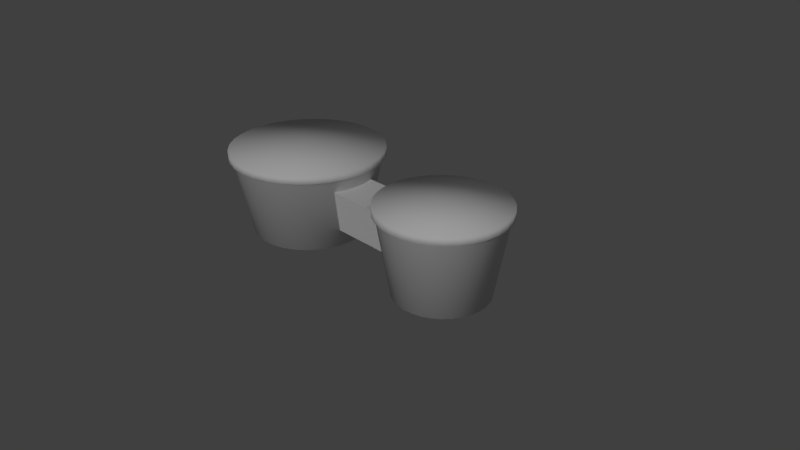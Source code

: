 # Source: bongos.blend  (saved by Blender 2.79.0; exported with 4.5.12 LTS)
import bpy
from mathutils import Matrix  # noqa: F401  (used for matrix-valued properties, if any)

bpy.ops.wm.read_factory_settings(use_empty=True)
scene = bpy.context.scene
scene.name = 'Scene'

# ---- collections
col_collection_1 = bpy.data.collections.new('Collection 1'); scene.collection.children.link(col_collection_1)

# ---- materials (node trees are filled in below, after node groups)
mat_wood = bpy.data.materials.new('wood')
mat_wood.alpha_threshold = 0.0
mat_wood.use_transparent_shadow = False
mat_wood.roughness = 0.5
mat_wood.specular_intensity = 0.3
mat_skin = bpy.data.materials.new('skin')
mat_skin.alpha_threshold = 0.0
mat_skin.use_transparent_shadow = False
mat_skin.roughness = 0.5
mat_skin.specular_intensity = 0.1

# ---- material node trees

# ---- world
world_world = bpy.data.worlds.new('World'); scene.world = world_world
world_world.color = (0.05088, 0.05088, 0.05088)
world_world.use_sun_shadow = False
world_world.sun_shadow_jitter_overblur = 0.0
world_world.cycles.sampling_method = 'MANUAL'

# ---- cameras
cam_camera = bpy.data.cameras.new('Camera')
cam_camera.clip_end = 100.0
cam_camera.lens = 35.0
cam_camera.sensor_width = 32.0
cam_camera.sensor_height = 18.0
cam_camera.ortho_scale = 7.314
cam_camera.dof.focus_distance = 0.0
cam_camera.dof.aperture_fstop = 128.0

# ---- lights
light_sun = bpy.data.lights.new('Sun', 'SUN')
light_sun.transmission_factor = 0.0
light_sun.angle = 0.1993
light_sun.energy = 1.0
light_sun.shadow_buffer_clip_start = 0.5
light_sun.shadow_soft_size = 0.1
light_sun.shadow_cascade_max_distance = 1000.0
light_lamp = bpy.data.lights.new('Lamp', 'POINT')
light_lamp.transmission_factor = 0.0
light_lamp.cutoff_distance = 30.0
light_lamp.energy = 100.0
light_lamp.shadow_buffer_clip_start = 1.001
light_lamp.shadow_soft_size = 0.1
light_lamp.shadow_maximum_resolution = 0.006
light_lamp.use_absolute_resolution = True

# ---- meshes
me_circle = bpy.data.meshes.new('Circle')
me_circle.from_pydata([(1.295, 0.6127, 0.0), (1.175, 0.6009, 0.0), (1.06, 0.566, 0.0), (0.9542, 0.5094, 0.0), (0.8613, 0.4332, 0.0), (0.7851, 0.3404, 0.0), (0.7285, 0.2345, 0.0), (0.6937, 0.1195, 0.0), (0.6819, 1.608e-07, 0.0), (0.6937, -0.1195, 0.0), (0.7285, -0.2345, 0.0), (0.7851, -0.3404, 0.0), (0.8613, -0.4332, 0.0), (0.9542, -0.5094, 0.0), (1.06, -0.566, 0.0), (1.175, -0.6009, 0.0), (1.295, -0.6127, 0.0), (1.414, -0.6009, 0.0), (1.529, -0.566, 0.0), (1.635, -0.5094, 0.0), (1.728, -0.4332, 0.0), (1.804, -0.3404, 0.0), (1.861, -0.2345, 0.0), (1.895, -0.1195, 0.0), (1.907, 7.062e-07, 0.0), (1.895, 0.1195, 0.0), (1.861, 0.2345, 0.0), (1.804, 0.3404, 0.0), (1.728, 0.4332, 0.0), (1.635, 0.5094, 0.0), (1.529, 0.566, 0.0), (1.414, 0.6009, 0.0), (1.295, 0.7859, 1.017), (1.141, 0.7708, 1.017), (0.9938, 0.7261, 1.017), (0.8579, 0.6535, 1.017), (0.7388, 0.5557, 1.017), (0.6411, 0.4366, 1.017), (0.5685, 0.3008, 1.017), (0.5238, 0.1533, 1.017), (0.5087, 1.268e-07, 1.017), (0.5238, -0.1533, 1.017), (0.5685, -0.3008, 1.017), (0.6411, -0.4366, 1.017), (0.7388, -0.5557, 1.017), (0.8579, -0.6535, 1.017), (0.9938, -0.7261, 1.017), (1.141, -0.7708, 1.017), (1.295, -0.7859, 1.017), (1.448, -0.7708, 1.017), (1.595, -0.7261, 1.017), (1.731, -0.6535, 1.017), (1.85, -0.5557, 1.017), (1.948, -0.4366, 1.017), (2.021, -0.3008, 1.017), (2.065, -0.1533, 1.017), (2.08, 8.263e-07, 1.017), (2.065, 0.1533, 1.017), (2.021, 0.3008, 1.017), (1.948, 0.4366, 1.017), (1.85, 0.5557, 1.017), (1.731, 0.6535, 1.017), (1.595, 0.7261, 1.017), (1.448, 0.7708, 1.017), (-0.9991, 0.969, 1.017), (-0.8137, 0.9128, 1.017), (-0.6429, 0.8215, 1.017), (-0.4932, 0.6986, 1.017), (-0.3703, 0.5489, 1.017), (-0.279, 0.3781, 1.017), (-0.2228, 0.1928, 1.017), (-0.2038, 9.687e-07, 1.017), (-0.2228, -0.1928, 1.017), (-0.279, -0.3781, 1.017), (-0.3703, -0.5489, 1.017), (-0.4932, -0.6986, 1.017), (-0.6429, -0.8215, 1.017), (-0.8137, -0.9128, 1.017), (-0.9991, -0.969, 1.017), (-1.192, -0.988, 1.017), (-1.385, -0.969, 1.017), (-1.57, -0.9128, 1.017), (-1.741, -0.8215, 1.017), (-1.89, -0.6986, 1.017), (-2.013, -0.5489, 1.017), (-2.105, -0.3781, 1.017), (-2.161, -0.1928, 1.017), (-2.18, 8.927e-08, 1.017), (-2.161, 0.1928, 1.017), (-2.105, 0.3781, 1.017), (-2.013, 0.5489, 1.017), (-1.89, 0.6986, 1.017), (-1.741, 0.8215, 1.017), (-1.57, 0.9128, 1.017), (-1.385, 0.969, 1.017), (-1.192, 0.988, 1.017), (-1.042, 0.7554, 0.0), (-0.8971, 0.7116, 0.0), (-0.7639, 0.6404, 0.0), (-0.6472, 0.5446, 0.0), (-0.5514, 0.4279, 0.0), (-0.4802, 0.2948, 0.0), (-0.4364, 0.1503, 0.0), (-0.4216, 8.177e-07, 0.0), (-0.4364, -0.1503, 0.0), (-0.4802, -0.2948, 0.0), (-0.5514, -0.4279, 0.0), (-0.6472, -0.5446, 0.0), (-0.7639, -0.6404, 0.0), (-0.8971, -0.7116, 0.0), (-1.042, -0.7554, 0.0), (-1.192, -0.7702, 0.0), (-1.342, -0.7554, 0.0), (-1.487, -0.7116, 0.0), (-1.62, -0.6404, 0.0), (-1.736, -0.5446, 0.0), (-1.832, -0.4279, 0.0), (-1.903, -0.2948, 0.0), (-1.947, -0.1503, 0.0), (-1.962, 1.321e-07, 0.0), (-1.947, 0.1503, 0.0), (-1.903, 0.2948, 0.0), (-1.832, 0.4279, 0.0), (-1.736, 0.5446, 0.0), (-1.62, 0.6404, 0.0), (-1.487, 0.7116, 0.0), (-1.342, 0.7554, 0.0), (-1.192, 0.7702, 0.0), (1.295, 0.8275, 1.046), (1.133, 0.8116, 1.046), (0.9779, 0.7645, 1.046), (0.8348, 0.688, 1.046), (0.7094, 0.5851, 1.046), (0.6065, 0.4597, 1.046), (0.5301, 0.3167, 1.046), (0.483, 0.1614, 1.046), (0.4671, 1.193e-07, 1.046), (0.483, -0.1614, 1.046), (0.5301, -0.3167, 1.046), (0.6065, -0.4597, 1.046), (0.7094, -0.5851, 1.046), (0.8348, -0.688, 1.046), (0.9779, -0.7645, 1.046), (1.133, -0.8116, 1.046), (1.295, -0.8275, 1.046), (1.456, -0.8116, 1.046), (1.611, -0.7645, 1.046), (1.754, -0.688, 1.046), (1.88, -0.5851, 1.046), (1.983, -0.4597, 1.046), (2.059, -0.3167, 1.046), (2.106, -0.1614, 1.046), (2.122, 8.559e-07, 1.046), (2.106, 0.1614, 1.046), (2.059, 0.3167, 1.046), (1.983, 0.4597, 1.046), (1.88, 0.5851, 1.046), (1.754, 0.688, 1.046), (1.611, 0.7645, 1.046), (1.456, 0.8116, 1.046), (1.295, 0.8275, 1.151), (1.133, 0.8116, 1.151), (0.9779, 0.7645, 1.151), (0.8348, 0.688, 1.151), (0.7094, 0.5851, 1.151), (0.6065, 0.4597, 1.151), (0.5301, 0.3167, 1.151), (0.483, 0.1614, 1.151), (0.4671, 1.193e-07, 1.151), (0.483, -0.1614, 1.151), (0.5301, -0.3167, 1.151), (0.6065, -0.4597, 1.151), (0.7094, -0.5851, 1.151), (0.8348, -0.688, 1.151), (0.9779, -0.7645, 1.151), (1.133, -0.8116, 1.151), (1.295, -0.8275, 1.151), (1.456, -0.8116, 1.151), (1.611, -0.7645, 1.151), (1.754, -0.688, 1.151), (1.88, -0.5851, 1.151), (1.983, -0.4597, 1.151), (2.059, -0.3167, 1.151), (2.106, -0.1614, 1.151), (2.122, 8.559e-07, 1.151), (2.106, 0.1614, 1.151), (2.059, 0.3167, 1.151), (1.983, 0.4597, 1.151), (1.88, 0.5851, 1.151), (1.754, 0.688, 1.151), (1.611, 0.7645, 1.151), (1.456, 0.8116, 1.151), (1.295, 3.009e-07, 1.179), (-1.192, 1.04, 1.046), (-1.395, 1.02, 1.046), (-1.59, 0.9611, 1.046), (-1.77, 0.865, 1.046), (-1.927, 0.7356, 1.046), (-2.057, 0.578, 1.046), (-2.153, 0.3981, 1.046), (-2.212, 0.203, 1.046), (-2.232, 7.988e-08, 1.046), (-2.212, -0.203, 1.046), (-2.153, -0.3981, 1.046), (-2.057, -0.578, 1.046), (-1.927, -0.7356, 1.046), (-1.77, -0.865, 1.046), (-1.59, -0.9611, 1.046), (-1.395, -1.02, 1.046), (-1.192, -1.04, 1.046), (-0.9889, -1.02, 1.046), (-0.7937, -0.9611, 1.046), (-0.6139, -0.865, 1.046), (-0.4562, -0.7356, 1.046), (-0.3268, -0.578, 1.046), (-0.2307, -0.3981, 1.046), (-0.1715, -0.203, 1.046), (-0.1515, 1.006e-06, 1.046), (-0.1715, 0.203, 1.046), (-0.2307, 0.3981, 1.046), (-0.3268, 0.578, 1.046), (-0.4562, 0.7356, 1.046), (-0.6139, 0.865, 1.046), (-0.7937, 0.9611, 1.046), (-0.9889, 1.02, 1.046), (-1.192, 1.04, 1.151), (-1.395, 1.02, 1.151), (-1.59, 0.9611, 1.151), (-1.77, 0.865, 1.151), (-1.927, 0.7356, 1.151), (-2.057, 0.578, 1.151), (-2.153, 0.3981, 1.151), (-2.212, 0.203, 1.151), (-2.232, 7.988e-08, 1.151), (-2.212, -0.203, 1.151), (-2.153, -0.3981, 1.151), (-2.057, -0.578, 1.151), (-1.927, -0.7356, 1.151), (-1.77, -0.865, 1.151), (-1.59, -0.9611, 1.151), (-1.395, -1.02, 1.151), (-1.192, -1.04, 1.151), (-0.9889, -1.02, 1.151), (-0.7937, -0.9611, 1.151), (-0.6139, -0.865, 1.151), (-0.4562, -0.7356, 1.151), (-0.3268, -0.578, 1.151), (-0.2307, -0.3981, 1.151), (-0.1715, -0.203, 1.151), (-0.1515, 1.006e-06, 1.151), (-0.1715, 0.203, 1.151), (-0.2307, 0.3981, 1.151), (-0.3268, 0.578, 1.151), (-0.4562, 0.7356, 1.151), (-0.6139, 0.865, 1.151), (-0.7937, 0.9611, 1.151), (-0.9889, 1.02, 1.151), (-1.192, 3.082e-07, 1.179), (-0.499, -0.3045, 0.8614), (-0.499, -0.1568, 0.2524), (-0.499, 0.3045, 0.8614), (-0.499, 0.1568, 0.2524), (1.006, -0.3045, 0.8541), (1.006, -0.1568, 0.245), (1.006, 0.3045, 0.8541), (1.006, 0.1568, 0.245), (1.295, 0.5377, 0.0), (1.19, 0.5274, 0.0), (1.089, 0.4968, 0.0), (0.9958, 0.4471, 0.0), (0.9143, 0.3802, 0.0), (0.8475, 0.2987, 0.0), (0.7978, 0.2058, 0.0), (0.7672, 0.1049, 0.0), (0.7568, 1.778e-07, 0.0), (0.7672, -0.1049, 0.0), (0.7978, -0.2058, 0.0), (0.8475, -0.2987, 0.0), (0.9143, -0.3802, 0.0), (0.9958, -0.4471, 0.0), (1.089, -0.4968, 0.0), (1.19, -0.5274, 0.0), (1.295, -0.5377, 0.0), (1.399, -0.5274, 0.0), (1.5, -0.4968, 0.0), (1.593, -0.4471, 0.0), (1.675, -0.3802, 0.0), (1.742, -0.2987, 0.0), (1.791, -0.2058, 0.0), (1.822, -0.1049, 0.0), (1.832, 6.565e-07, 0.0), (1.822, 0.1049, 0.0), (1.791, 0.2058, 0.0), (1.742, 0.2987, 0.0), (1.675, 0.3802, 0.0), (1.593, 0.4471, 0.0), (1.5, 0.4968, 0.0), (1.399, 0.5274, 0.0), (1.295, 0.5377, 1.093), (1.19, 0.5274, 1.093), (1.089, 0.4968, 1.093), (0.9958, 0.4471, 1.093), (0.9143, 0.3802, 1.093), (0.8475, 0.2987, 1.093), (0.7978, 0.2058, 1.093), (0.7672, 0.1049, 1.093), (0.7568, 1.778e-07, 1.093), (0.7672, -0.1049, 1.093), (0.7978, -0.2058, 1.093), (0.8475, -0.2987, 1.093), (0.9143, -0.3802, 1.093), (0.9958, -0.4471, 1.093), (1.089, -0.4968, 1.093), (1.19, -0.5274, 1.093), (1.295, -0.5377, 1.093), (1.399, -0.5274, 1.093), (1.5, -0.4968, 1.093), (1.593, -0.4471, 1.093), (1.675, -0.3802, 1.093), (1.742, -0.2987, 1.093), (1.791, -0.2058, 1.093), (1.822, -0.1049, 1.093), (1.832, 6.565e-07, 1.093), (1.822, 0.1049, 1.093), (1.791, 0.2058, 1.093), (1.742, 0.2987, 1.093), (1.675, 0.3802, 1.093), (1.593, 0.4471, 1.093), (1.5, 0.4968, 1.093), (1.399, 0.5274, 1.093), (1.295, 3.129e-07, 1.093), (-1.332, 0.7056, 0.0), (-1.467, 0.6646, 0.0), (-1.591, 0.5981, 0.0), (-1.7, 0.5087, 0.0), (-1.79, 0.3997, 0.0), (-1.856, 0.2753, 0.0), (-1.897, 0.1403, 0.0), (-1.911, 1.461e-07, 0.0), (-1.897, -0.1403, 0.0), (-1.856, -0.2753, 0.0), (-1.79, -0.3997, 0.0), (-1.7, -0.5087, 0.0), (-1.591, -0.5981, 0.0), (-1.467, -0.6646, 0.0), (-1.332, -0.7056, 0.0), (-1.192, -0.7194, 0.0), (-1.051, -0.7056, 0.0), (-0.9165, -0.6646, 0.0), (-0.7922, -0.5981, 0.0), (-0.6831, -0.5087, 0.0), (-0.5937, -0.3997, 0.0), (-0.5272, -0.2753, 0.0), (-0.4863, -0.1403, 0.0), (-0.4724, 7.864e-07, 0.0), (-0.4863, 0.1403, 0.0), (-0.5272, 0.2753, 0.0), (-0.5937, 0.3997, 0.0), (-0.6831, 0.5087, 0.0), (-0.7922, 0.5981, 0.0), (-0.9165, 0.6646, 0.0), (-1.051, 0.7056, 0.0), (-1.192, 0.7194, 0.0), (-1.332, 0.7056, 0.9305), (-1.467, 0.6646, 0.9305), (-1.591, 0.5981, 0.9305), (-1.7, 0.5087, 0.9305), (-1.79, 0.3997, 0.9305), (-1.856, 0.2753, 0.9305), (-1.897, 0.1403, 0.9305), (-1.911, 1.461e-07, 0.9305), (-1.897, -0.1403, 0.9305), (-1.856, -0.2753, 0.9305), (-1.79, -0.3997, 0.9305), (-1.7, -0.5087, 0.9305), (-1.591, -0.5981, 0.9305), (-1.467, -0.6646, 0.9305), (-1.332, -0.7056, 0.9305), (-1.192, -0.7194, 0.9305), (-1.051, -0.7056, 0.9305), (-0.9165, -0.6646, 0.9305), (-0.7922, -0.5981, 0.9305), (-0.6831, -0.5087, 0.9305), (-0.5937, -0.3997, 0.9305), (-0.5272, -0.2753, 0.9305), (-0.4863, -0.1403, 0.9305), (-0.4724, 7.864e-07, 0.9305), (-0.4863, 0.1403, 0.9305), (-0.5272, 0.2753, 0.9305), (-0.5937, 0.3997, 0.9305), (-0.6831, 0.5087, 0.9305), (-0.7922, 0.5981, 0.9305), (-0.9165, 0.6646, 0.9305), (-1.051, 0.7056, 0.9305), (-1.192, 0.7194, 0.9305), (-1.192, 3.166e-07, 0.9305)], [], [(107, 75, 76, 108), (20, 52, 51, 19), (7, 39, 38, 6), (21, 53, 52, 20), (8, 40, 39, 7), (22, 54, 53, 21), (9, 41, 40, 8), (23, 55, 54, 22), (10, 42, 41, 9), (24, 56, 55, 23), (11, 43, 42, 10), (25, 57, 56, 24), (12, 44, 43, 11), (26, 58, 57, 25), (13, 45, 44, 12), (27, 59, 58, 26), (14, 46, 45, 13), (1, 33, 32, 0), (28, 60, 59, 27), (15, 47, 46, 14), (2, 34, 33, 1), (29, 61, 60, 28), (16, 48, 47, 15), (3, 35, 34, 2), (30, 62, 61, 29), (17, 49, 48, 16), (4, 36, 35, 3), (31, 63, 62, 30), (18, 50, 49, 17), (5, 37, 36, 4), (0, 32, 63, 31), (19, 51, 50, 18), (121, 89, 90, 122), (108, 76, 77, 109), (127, 95, 64, 96), (122, 90, 91, 123), (109, 77, 78, 110), (96, 64, 65, 97), (123, 91, 92, 124), (110, 78, 79, 111), (97, 65, 66, 98), (124, 92, 93, 125), (111, 79, 80, 112), (98, 66, 67, 99), (125, 93, 94, 126), (112, 80, 81, 113), (99, 67, 68, 100), (126, 94, 95, 127), (113, 81, 82, 114), (100, 68, 69, 101), (114, 82, 83, 115), (101, 69, 70, 102), (115, 83, 84, 116), (102, 70, 71, 103), (116, 84, 85, 117), (103, 71, 72, 104), (117, 85, 86, 118), (104, 72, 73, 105), (118, 86, 87, 119), (105, 73, 74, 106), (119, 87, 88, 120), (106, 74, 75, 107), (120, 88, 89, 121), (6, 38, 37, 5), (220, 252, 251, 219), (64, 224, 223, 65), (91, 197, 196, 92), (78, 210, 209, 79), (65, 223, 222, 66), (92, 196, 195, 93), (79, 209, 208, 80), (66, 222, 221, 67), (93, 195, 194, 94), (80, 208, 207, 81), (67, 221, 220, 68), (94, 194, 193, 95), (81, 207, 206, 82), (68, 220, 219, 69), (82, 206, 205, 83), (69, 219, 218, 70), (83, 205, 204, 84), (70, 218, 217, 71), (84, 204, 203, 85), (71, 217, 216, 72), (85, 203, 202, 86), (72, 216, 215, 73), (86, 202, 201, 87), (73, 215, 214, 74), (87, 201, 200, 88), (74, 214, 213, 75), (88, 200, 199, 89), (75, 213, 212, 76), (89, 199, 198, 90), (76, 212, 211, 77), (95, 193, 224, 64), (90, 198, 197, 91), (50, 146, 145, 49), (37, 133, 132, 36), (32, 128, 159, 63), (51, 147, 146, 50), (38, 134, 133, 37), (52, 148, 147, 51), (39, 135, 134, 38), (53, 149, 148, 52), (40, 136, 135, 39), (54, 150, 149, 53), (41, 137, 136, 40), (55, 151, 150, 54), (42, 138, 137, 41), (56, 152, 151, 55), (43, 139, 138, 42), (57, 153, 152, 56), (44, 140, 139, 43), (58, 154, 153, 57), (45, 141, 140, 44), (59, 155, 154, 58), (46, 142, 141, 45), (33, 129, 128, 32), (60, 156, 155, 59), (47, 143, 142, 46), (34, 130, 129, 33), (61, 157, 156, 60), (48, 144, 143, 47), (35, 131, 130, 34), (62, 158, 157, 61), (49, 145, 144, 48), (36, 132, 131, 35), (63, 159, 158, 62), (155, 187, 186, 154), (142, 174, 173, 141), (129, 161, 160, 128), (156, 188, 187, 155), (143, 175, 174, 142), (130, 162, 161, 129), (157, 189, 188, 156), (144, 176, 175, 143), (131, 163, 162, 130), (158, 190, 189, 157), (145, 177, 176, 144), (132, 164, 163, 131), (159, 191, 190, 158), (146, 178, 177, 145), (133, 165, 164, 132), (128, 160, 191, 159), (147, 179, 178, 146), (134, 166, 165, 133), (148, 180, 179, 147), (135, 167, 166, 134), (149, 181, 180, 148), (136, 168, 167, 135), (150, 182, 181, 149), (137, 169, 168, 136), (151, 183, 182, 150), (138, 170, 169, 137), (152, 184, 183, 151), (139, 171, 170, 138), (153, 185, 184, 152), (140, 172, 171, 139), (154, 186, 185, 153), (141, 173, 172, 140), (163, 192, 162), (190, 192, 189), (177, 192, 176), (164, 192, 163), (191, 192, 190), (178, 192, 177), (165, 192, 164), (160, 192, 191), (179, 192, 178), (166, 192, 165), (180, 192, 179), (167, 192, 166), (181, 192, 180), (168, 192, 167), (182, 192, 181), (169, 192, 168), (183, 192, 182), (170, 192, 169), (184, 192, 183), (171, 192, 170), (185, 192, 184), (172, 192, 171), (186, 192, 185), (173, 192, 172), (187, 192, 186), (174, 192, 173), (161, 192, 160), (188, 192, 187), (175, 192, 174), (162, 192, 161), (189, 192, 188), (176, 192, 175), (77, 211, 210, 78), (207, 239, 238, 206), (194, 226, 225, 193), (221, 253, 252, 220), (208, 240, 239, 207), (195, 227, 226, 194), (222, 254, 253, 221), (209, 241, 240, 208), (196, 228, 227, 195), (223, 255, 254, 222), (210, 242, 241, 209), (197, 229, 228, 196), (224, 256, 255, 223), (211, 243, 242, 210), (198, 230, 229, 197), (193, 225, 256, 224), (212, 244, 243, 211), (199, 231, 230, 198), (213, 245, 244, 212), (200, 232, 231, 199), (214, 246, 245, 213), (201, 233, 232, 200), (215, 247, 246, 214), (202, 234, 233, 201), (216, 248, 247, 215), (203, 235, 234, 202), (217, 249, 248, 216), (204, 236, 235, 203), (218, 250, 249, 217), (205, 237, 236, 204), (219, 251, 250, 218), (206, 238, 237, 205), (228, 257, 227), (255, 257, 254), (242, 257, 241), (229, 257, 228), (256, 257, 255), (243, 257, 242), (230, 257, 229), (225, 257, 256), (244, 257, 243), (231, 257, 230), (245, 257, 244), (232, 257, 231), (246, 257, 245), (233, 257, 232), (247, 257, 246), (234, 257, 233), (248, 257, 247), (235, 257, 234), (249, 257, 248), (236, 257, 235), (250, 257, 249), (237, 257, 236), (251, 257, 250), (238, 257, 237), (252, 257, 251), (239, 257, 238), (226, 257, 225), (253, 257, 252), (240, 257, 239), (227, 257, 226), (254, 257, 253), (241, 257, 240), (259, 261, 265, 263), (260, 258, 262, 264), (261, 260, 264, 265), (258, 259, 263, 262), (23, 22, 288, 289), (10, 9, 275, 276), (24, 23, 289, 290), (11, 10, 276, 277), (25, 24, 290, 291), (12, 11, 277, 278), (26, 25, 291, 292), (13, 12, 278, 279), (27, 26, 292, 293), (14, 13, 279, 280), (1, 0, 266, 267), (28, 27, 293, 294), (15, 14, 280, 281), (2, 1, 267, 268), (29, 28, 294, 295), (16, 15, 281, 282), (3, 2, 268, 269), (30, 29, 295, 296), (17, 16, 282, 283), (4, 3, 269, 270), (31, 30, 296, 297), (18, 17, 283, 284), (5, 4, 270, 271), (0, 31, 297, 266), (19, 18, 284, 285), (6, 5, 271, 272), (20, 19, 285, 286), (7, 6, 272, 273), (21, 20, 286, 287), (8, 7, 273, 274), (22, 21, 287, 288), (9, 8, 274, 275), (274, 273, 305, 306), (288, 287, 319, 320), (275, 274, 306, 307), (289, 288, 320, 321), (276, 275, 307, 308), (290, 289, 321, 322), (277, 276, 308, 309), (291, 290, 322, 323), (278, 277, 309, 310), (292, 291, 323, 324), (279, 278, 310, 311), (293, 292, 324, 325), (280, 279, 311, 312), (267, 266, 298, 299), (294, 293, 325, 326), (281, 280, 312, 313), (268, 267, 299, 300), (295, 294, 326, 327), (282, 281, 313, 314), (269, 268, 300, 301), (296, 295, 327, 328), (283, 282, 314, 315), (270, 269, 301, 302), (297, 296, 328, 329), (284, 283, 315, 316), (271, 270, 302, 303), (266, 297, 329, 298), (285, 284, 316, 317), (272, 271, 303, 304), (286, 285, 317, 318), (273, 272, 304, 305), (287, 286, 318, 319), (309, 308, 330), (323, 322, 330), (310, 309, 330), (324, 323, 330), (311, 310, 330), (325, 324, 330), (312, 311, 330), (299, 298, 330), (326, 325, 330), (313, 312, 330), (300, 299, 330), (327, 326, 330), (314, 313, 330), (301, 300, 330), (328, 327, 330), (315, 314, 330), (302, 301, 330), (329, 328, 330), (316, 315, 330), (303, 302, 330), (298, 329, 330), (317, 316, 330), (304, 303, 330), (318, 317, 330), (305, 304, 330), (319, 318, 330), (306, 305, 330), (320, 319, 330), (307, 306, 330), (321, 320, 330), (308, 307, 330), (322, 321, 330), (102, 103, 354, 355), (115, 116, 341, 342), (103, 104, 353, 354), (116, 117, 340, 341), (104, 105, 352, 353), (127, 96, 361, 362), (117, 118, 339, 340), (105, 106, 351, 352), (118, 119, 338, 339), (106, 107, 350, 351), (96, 97, 360, 361), (119, 120, 337, 338), (107, 108, 349, 350), (120, 121, 336, 337), (108, 109, 348, 349), (121, 122, 335, 336), (97, 98, 359, 360), (109, 110, 347, 348), (122, 123, 334, 335), (110, 111, 346, 347), (98, 99, 358, 359), (123, 124, 333, 334), (111, 112, 345, 346), (124, 125, 332, 333), (112, 113, 344, 345), (99, 100, 357, 358), (125, 126, 331, 332), (113, 114, 343, 344), (100, 101, 356, 357), (126, 127, 362, 331), (101, 102, 355, 356), (114, 115, 342, 343), (352, 351, 383, 384), (340, 339, 371, 372), (353, 352, 384, 385), (354, 353, 385, 386), (341, 340, 372, 373), (355, 354, 386, 387), (342, 341, 373, 374), (356, 355, 387, 388), (343, 342, 374, 375), (331, 362, 394, 363), (357, 356, 388, 389), (344, 343, 375, 376), (332, 331, 363, 364), (358, 357, 389, 390), (345, 344, 376, 377), (333, 332, 364, 365), (359, 358, 390, 391), (346, 345, 377, 378), (334, 333, 365, 366), (360, 359, 391, 392), (347, 346, 378, 379), (335, 334, 366, 367), (361, 360, 392, 393), (348, 347, 379, 380), (336, 335, 367, 368), (362, 361, 393, 394), (349, 348, 380, 381), (337, 336, 368, 369), (350, 349, 381, 382), (338, 337, 369, 370), (351, 350, 382, 383), (339, 338, 370, 371), (387, 386, 395), (374, 373, 395), (388, 387, 395), (375, 374, 395), (389, 388, 395), (376, 375, 395), (363, 394, 395), (390, 389, 395), (377, 376, 395), (364, 363, 395), (391, 390, 395), (378, 377, 395), (365, 364, 395), (392, 391, 395), (379, 378, 395), (366, 365, 395), (393, 392, 395), (380, 379, 395), (367, 366, 395), (394, 393, 395), (381, 380, 395), (368, 367, 395), (382, 381, 395), (369, 368, 395), (383, 382, 395), (370, 369, 395), (384, 383, 395), (371, 370, 395), (385, 384, 395), (372, 371, 395), (386, 385, 395), (373, 372, 395)])
me_circle.polygons.foreach_set('use_smooth', [1, 1, 1, 1, 1, 1, 1, 1, 1, 1, 1, 1, 1, 1, 1, 1, 1, 1, 1, 1, 1, 1, 1, 1, 1, 1, 1, 1, 1, 1, 1, 1, 1, 1, 1, 1, 1, 1, 1, 1, 1, 1, 1, 1, 1, 1, 1, 1, 1, 1, 1, 1, 1, 1, 1, 1, 1, 1, 1, 1, 1, 1, 1, 1, 1, 1, 1, 1, 1, 1, 1, 1, 1, 1, 1, 1, 1, 1, 1, 1, 1, 1, 1, 1, 1, 1, 1, 1, 1, 1, 1, 1, 1, 1, 1, 1, 1, 1, 1, 1, 1, 1, 1, 1, 1, 1, 1, 1, 1, 1, 1, 1, 1, 1, 1, 1, 1, 1, 1, 1, 1, 1, 1, 1, 1, 1, 1, 1, 1, 1, 1, 1, 1, 1, 1, 1, 1, 1, 1, 1, 1, 1, 1, 1, 1, 1, 1, 1, 1, 1, 1, 1, 1, 1, 1, 1, 1, 1, 1, 1, 1, 1, 1, 1, 1, 1, 1, 1, 1, 1, 1, 1, 1, 1, 1, 1, 1, 1, 1, 1, 1, 1, 1, 1, 1, 1, 1, 1, 1, 1, 1, 1, 1, 1, 1, 1, 1, 1, 1, 1, 1, 1, 1, 1, 1, 1, 1, 1, 1, 1, 1, 1, 1, 1, 1, 1, 1, 1, 1, 1, 1, 1, 1, 1, 1, 1, 1, 1, 1, 1, 1, 1, 1, 1, 1, 1, 1, 1, 1, 1, 1, 1, 1, 1, 1, 1, 1, 1, 1, 1, 1, 1, 1, 1, 1, 1, 0, 0, 0, 0, 1, 1, 1, 1, 1, 1, 1, 1, 1, 1, 1, 1, 1, 1, 1, 1, 1, 1, 1, 1, 1, 1, 1, 1, 1, 1, 1, 1, 1, 1, 1, 1, 1, 1, 1, 1, 1, 1, 1, 1, 1, 1, 1, 1, 1, 1, 1, 1, 1, 1, 1, 1, 1, 1, 1, 1, 1, 1, 1, 1, 1, 1, 1, 1, 1, 1, 1, 1, 1, 1, 1, 1, 1, 1, 1, 1, 1, 1, 1, 1, 1, 1, 1, 1, 1, 1, 1, 1, 1, 1, 1, 1, 1, 1, 1, 1, 1, 1, 1, 1, 1, 1, 1, 1, 1, 1, 1, 1, 1, 1, 1, 1, 1, 1, 1, 1, 1, 1, 1, 1, 1, 1, 1, 1, 1, 1, 1, 1, 1, 1, 1, 1, 1, 1, 1, 1, 1, 1, 1, 1, 1, 1, 1, 1, 1, 1, 1, 1, 1, 1, 1, 1, 1, 1, 1, 1, 1, 1, 1, 1, 1, 1, 1, 1, 1, 1, 1, 1, 1, 1, 1, 1, 1, 1, 1, 1, 1, 1, 1, 1, 1, 1, 1, 1, 1, 1, 1, 1, 1, 1, 1, 1])
me_circle.polygons.foreach_set('material_index', [0, 0, 0, 0, 0, 0, 0, 0, 0, 0, 0, 0, 0, 0, 0, 0, 0, 0, 0, 0, 0, 0, 0, 0, 0, 0, 0, 0, 0, 0, 0, 0, 0, 0, 0, 0, 0, 0, 0, 0, 0, 0, 0, 0, 0, 0, 0, 0, 0, 0, 0, 0, 0, 0, 0, 0, 0, 0, 0, 0, 0, 0, 0, 0, 1, 1, 1, 1, 1, 1, 1, 1, 1, 1, 1, 1, 1, 1, 1, 1, 1, 1, 1, 1, 1, 1, 1, 1, 1, 1, 1, 1, 1, 1, 1, 1, 1, 1, 1, 1, 1, 1, 1, 1, 1, 1, 1, 1, 1, 1, 1, 1, 1, 1, 1, 1, 1, 1, 1, 1, 1, 1, 1, 1, 1, 1, 1, 1, 1, 1, 1, 1, 1, 1, 1, 1, 1, 1, 1, 1, 1, 1, 1, 1, 1, 1, 1, 1, 1, 1, 1, 1, 1, 1, 1, 1, 1, 1, 1, 1, 1, 1, 1, 1, 1, 1, 1, 1, 1, 1, 1, 1, 1, 1, 1, 1, 1, 1, 1, 1, 1, 1, 1, 1, 1, 1, 1, 1, 1, 1, 1, 1, 1, 1, 1, 1, 1, 1, 1, 1, 1, 1, 1, 1, 1, 1, 1, 1, 1, 1, 1, 1, 1, 1, 1, 1, 1, 1, 1, 1, 1, 1, 1, 1, 1, 1, 1, 1, 1, 1, 1, 1, 1, 1, 1, 1, 1, 1, 1, 1, 1, 1, 1, 1, 1, 1, 1, 1, 1, 1, 1, 1, 1, 1, 1, 1, 0, 0, 0, 0, 0, 0, 0, 0, 0, 0, 0, 0, 0, 0, 0, 0, 0, 0, 0, 0, 0, 0, 0, 0, 0, 0, 0, 0, 0, 0, 0, 0, 0, 0, 0, 0, 0, 0, 0, 0, 0, 0, 0, 0, 0, 0, 0, 0, 0, 0, 0, 0, 0, 0, 0, 0, 0, 0, 0, 0, 0, 0, 0, 0, 0, 0, 0, 0, 0, 0, 0, 0, 0, 0, 0, 0, 0, 0, 0, 0, 0, 0, 0, 0, 0, 0, 0, 0, 0, 0, 0, 0, 0, 0, 0, 0, 0, 0, 0, 0, 0, 0, 0, 0, 0, 0, 0, 0, 0, 0, 0, 0, 0, 0, 0, 0, 0, 0, 0, 0, 0, 0, 0, 0, 0, 0, 0, 0, 0, 0, 0, 0, 0, 0, 0, 0, 0, 0, 0, 0, 0, 0, 0, 0, 0, 0, 0, 0, 0, 0, 0, 0, 0, 0, 0, 0, 0, 0, 0, 0, 0, 0, 0, 0, 0, 0, 0, 0, 0, 0, 0, 0, 0, 0, 0, 0, 0, 0, 0, 0, 0, 0, 0, 0, 0, 0, 0, 0, 0, 0, 0, 0, 0, 0, 0, 0])
_uv = me_circle.uv_layers.new(name='UVMap')
_uv.uv.foreach_set('vector', [0.7086, 0.2782, 0.2581, 0.2808, 0.2581, 0.2497, 0.7086, 0.2458, 0.7086, 0.2782, 0.2581, 0.2808, 0.2581, 0.2497, 0.7086, 0.2458, 0.7086, 0.886, 0.2581, 0.8782, 0.2581, 0.8475, 0.7086, 0.856, 0.7086, 0.3108, 0.2581, 0.3119, 0.2581, 0.2808, 0.7086, 0.2782, 0.7086, 0.9155, 0.2581, 0.9087, 0.2581, 0.8782, 0.7086, 0.886, 0.7086, 0.3434, 0.2581, 0.3431, 0.2581, 0.3119, 0.7086, 0.3108, 0.7086, 0.9445, 0.2581, 0.9391, 0.2581, 0.9087, 0.7086, 0.9155, 0.7086, 0.3761, 0.2581, 0.3744, 0.2581, 0.3431, 0.7086, 0.3434, 0.7086, 0.9728, 0.2581, 0.9695, 0.2581, 0.9391, 0.7086, 0.9445, 0.7086, 0.4088, 0.2581, 0.4058, 0.2581, 0.3744, 0.7086, 0.3761, 0.7086, 1.0, 0.2581, 0.9998, 0.2581, 0.9695, 0.7086, 0.9728, 0.7086, 0.4415, 0.2581, 0.4373, 0.2581, 0.4058, 0.7086, 0.4088, 0.7086, 0.03006, 0.2581, 0.03667, 0.2581, 0.006869, 0.7086, 0.001242, 0.7086, 0.4742, 0.2581, 0.4688, 0.2581, 0.4373, 0.7086, 0.4415, 0.7086, 0.05949, 0.2581, 0.06666, 0.2581, 0.03667, 0.7086, 0.03006, 0.7086, 0.5068, 0.2581, 0.5003, 0.2581, 0.4688, 0.7086, 0.4742, 0.7086, 0.08945, 0.2581, 0.09679, 0.2581, 0.06666, 0.7086, 0.05949, 0.7086, 0.7006, 0.2581, 0.6902, 0.2581, 0.6586, 0.7086, 0.6687, 0.7086, 0.5394, 0.2581, 0.5319, 0.2581, 0.5003, 0.7086, 0.5068, 0.7086, 0.1199, 0.2581, 0.1271, 0.2581, 0.09679, 0.7086, 0.08945, 0.7086, 0.7322, 0.2581, 0.7218, 0.2581, 0.6902, 0.7086, 0.7006, 0.7086, 0.5719, 0.2581, 0.5636, 0.2581, 0.5319, 0.7086, 0.5394, 0.7086, 0.1507, 0.2581, 0.1575, 0.2581, 0.1271, 0.7086, 0.1199, 0.7086, 0.7637, 0.2581, 0.7534, 0.2581, 0.7218, 0.7086, 0.7322, 0.7086, 0.6043, 0.2581, 0.5952, 0.2581, 0.5636, 0.7086, 0.5719, 0.7086, 0.1819, 0.2581, 0.1881, 0.2581, 0.1575, 0.7086, 0.1507, 0.7086, 0.7948, 0.2581, 0.785, 0.2581, 0.7534, 0.7086, 0.7637, 0.7086, 0.6366, 0.2581, 0.6269, 0.2581, 0.5952, 0.7086, 0.6043, 0.7086, 0.2135, 0.2581, 0.2189, 0.2581, 0.1881, 0.7086, 0.1819, 0.7086, 0.8256, 0.2581, 0.8165, 0.2581, 0.785, 0.7086, 0.7948, 0.7086, 0.6687, 0.2581, 0.6586, 0.2581, 0.6269, 0.7086, 0.6366, 0.7086, 0.2458, 0.2581, 0.2497, 0.2581, 0.2189, 0.7086, 0.2135, 0.7086, 0.856, 0.2581, 0.8475, 0.2581, 0.8165, 0.7086, 0.8256, 0.7086, 0.2458, 0.2581, 0.2497, 0.2581, 0.2189, 0.7086, 0.2135, 0.7086, 0.6687, 0.2581, 0.6586, 0.2581, 0.6269, 0.7086, 0.6366, 0.7086, 0.8256, 0.2581, 0.8165, 0.2581, 0.785, 0.7086, 0.7948, 0.7086, 0.2135, 0.2581, 0.2189, 0.2581, 0.1881, 0.7086, 0.1819, 0.7086, 0.6366, 0.2581, 0.6269, 0.2581, 0.5952, 0.7086, 0.6043, 0.7086, 0.7948, 0.2581, 0.785, 0.2581, 0.7534, 0.7086, 0.7637, 0.7086, 0.1819, 0.2581, 0.1881, 0.2581, 0.1575, 0.7086, 0.1507, 0.7086, 0.6043, 0.2581, 0.5952, 0.2581, 0.5636, 0.7086, 0.5719, 0.7086, 0.7637, 0.2581, 0.7534, 0.2581, 0.7218, 0.7086, 0.7322, 0.7086, 0.1507, 0.2581, 0.1575, 0.2581, 0.1271, 0.7086, 0.1199, 0.7086, 0.5719, 0.2581, 0.5636, 0.2581, 0.5319, 0.7086, 0.5394, 0.7086, 0.7322, 0.2581, 0.7218, 0.2581, 0.6902, 0.7086, 0.7006, 0.7086, 0.1199, 0.2581, 0.1271, 0.2581, 0.09679, 0.7086, 0.08945, 0.7086, 0.5394, 0.2581, 0.5319, 0.2581, 0.5003, 0.7086, 0.5068, 0.7086, 0.7006, 0.2581, 0.6902, 0.2581, 0.6586, 0.7086, 0.6687, 0.7086, 0.08945, 0.2581, 0.09679, 0.2581, 0.06666, 0.7086, 0.05949, 0.7086, 0.5068, 0.2581, 0.5003, 0.2581, 0.4688, 0.7086, 0.4742, 0.7086, 0.05949, 0.2581, 0.06666, 0.2581, 0.03667, 0.7086, 0.03006, 0.7086, 0.4742, 0.2581, 0.4688, 0.2581, 0.4373, 0.7086, 0.4415, 0.7086, 0.03006, 0.2581, 0.03667, 0.2581, 0.006869, 0.7086, 0.001242, 0.7086, 0.4415, 0.2581, 0.4373, 0.2581, 0.4058, 0.7086, 0.4088, 0.7086, 1.0, 0.2581, 0.9998, 0.2581, 0.9695, 0.7086, 0.9728, 0.7086, 0.4088, 0.2581, 0.4058, 0.2581, 0.3744, 0.7086, 0.3761, 0.7086, 0.9728, 0.2581, 0.9695, 0.2581, 0.9391, 0.7086, 0.9445, 0.7086, 0.3761, 0.2581, 0.3744, 0.2581, 0.3431, 0.7086, 0.3434, 0.7086, 0.9445, 0.2581, 0.9391, 0.2581, 0.9087, 0.7086, 0.9155, 0.7086, 0.3434, 0.2581, 0.3431, 0.2581, 0.3119, 0.7086, 0.3108, 0.7086, 0.9155, 0.2581, 0.9087, 0.2581, 0.8782, 0.7086, 0.886, 0.7086, 0.3108, 0.2581, 0.3119, 0.2581, 0.2808, 0.7086, 0.2782, 0.7086, 0.886, 0.2581, 0.8782, 0.2581, 0.8475, 0.7086, 0.856, 0.7086, 0.856, 0.2581, 0.8475, 0.2581, 0.8165, 0.7086, 0.8256, 0.5153, 0.02084, 0.5159, 6.138e-05, 0.5567, 0.002555, 0.5545, 0.02321, 0.3637, 0.05336, 0.3603, 0.04209, 0.3984, 0.03221, 0.4009, 0.04369, 0.1948, 0.1443, 0.1869, 0.1348, 0.219, 0.1107, 0.2257, 0.1203, 0.8553, 0.1817, 0.8637, 0.1737, 0.8894, 0.2028, 0.8804, 0.2101, 0.4009, 0.04369, 0.3984, 0.03221, 0.4371, 0.02535, 0.4386, 0.03698, 0.2257, 0.1203, 0.219, 0.1107, 0.2522, 0.08927, 0.2581, 0.09945, 0.8804, 0.2101, 0.8894, 0.2028, 0.9127, 0.2338, 0.9032, 0.2404, 0.4386, 0.03698, 0.4371, 0.02535, 0.4761, 0.02156, 0.4768, 0.03327, 0.2581, 0.09945, 0.2522, 0.08927, 0.287, 0.0707, 0.2921, 0.08131, 0.9032, 0.2404, 0.9127, 0.2338, 0.9335, 0.2665, 0.9235, 0.2723, 0.4768, 0.03327, 0.4761, 0.02156, 0.5153, 0.02084, 0.5151, 0.03256, 0.2921, 0.08131, 0.287, 0.0707, 0.3231, 0.05495, 0.3274, 0.06592, 0.9235, 0.2723, 0.9335, 0.2665, 0.9517, 0.3007, 0.9413, 0.3057, 0.5151, 0.03256, 0.5153, 0.02084, 0.5545, 0.02321, 0.5533, 0.03486, 0.9413, 0.3057, 0.9517, 0.3007, 0.9673, 0.3362, 0.9564, 0.3404, 0.5533, 0.03486, 0.5545, 0.02321, 0.5932, 0.02863, 0.5911, 0.04014, 0.9564, 0.3404, 0.9673, 0.3362, 0.9804, 0.3739, 0.9687, 0.3768, 0.5911, 0.04014, 0.5932, 0.02863, 0.6314, 0.03708, 0.6284, 0.04838, 0.03399, 0.3768, 0.02167, 0.3733, 0.03718, 0.3329, 0.04868, 0.3379, 0.6284, 0.04838, 0.6314, 0.03708, 0.6688, 0.04849, 0.6649, 0.05951, 0.04868, 0.3379, 0.03718, 0.3329, 0.0556, 0.295, 0.06667, 0.301, 0.6649, 0.05951, 0.6688, 0.04849, 0.7051, 0.06279, 0.7004, 0.07346, 0.06667, 0.301, 0.0556, 0.295, 0.07699, 0.2587, 0.08755, 0.2656, 0.7004, 0.07346, 0.7051, 0.06279, 0.7402, 0.07988, 0.7347, 0.09014, 0.08755, 0.2656, 0.07699, 0.2587, 0.1011, 0.2243, 0.1111, 0.2319, 0.7347, 0.09014, 0.7402, 0.07988, 0.7738, 0.09965, 0.7675, 0.1094, 0.1111, 0.2319, 0.1011, 0.2243, 0.1278, 0.1918, 0.1373, 0.2002, 0.7675, 0.1094, 0.7738, 0.09965, 0.8057, 0.122, 0.7986, 0.1312, 0.1373, 0.2002, 0.1278, 0.1918, 0.1566, 0.1621, 0.165, 0.1708, 0.7986, 0.1312, 0.8057, 0.122, 0.8357, 0.1467, 0.8279, 0.1554, 0.3274, 0.06592, 0.3231, 0.05495, 0.3603, 0.04209, 0.3637, 0.05336, 0.165, 0.1708, 0.1566, 0.1621, 0.1869, 0.1348, 0.1948, 0.1443, 0.8099, 0.1382, 0.8169, 0.1288, 0.8456, 0.1517, 0.8379, 0.1606, 0.1698, 0.1573, 0.1621, 0.1481, 0.1918, 0.1251, 0.1988, 0.1348, 0.3281, 0.06689, 0.3241, 0.05568, 0.3597, 0.04438, 0.3629, 0.05583, 0.7803, 0.1177, 0.7867, 0.1079, 0.8169, 0.1288, 0.8099, 0.1382, 0.1423, 0.1818, 0.134, 0.1731, 0.1621, 0.1481, 0.1698, 0.1573, 0.7494, 0.09941, 0.755, 0.08913, 0.7867, 0.1079, 0.7803, 0.1177, 0.1166, 0.2082, 0.1078, 0.2001, 0.134, 0.1731, 0.1423, 0.1818, 0.7172, 0.08329, 0.7221, 0.07262, 0.755, 0.08913, 0.7494, 0.09941, 0.09286, 0.2364, 0.08342, 0.2289, 0.1078, 0.2001, 0.1166, 0.2082, 0.6839, 0.06945, 0.688, 0.05845, 0.7221, 0.07262, 0.7172, 0.08329, 0.07108, 0.2662, 0.06113, 0.2594, 0.08342, 0.2289, 0.09286, 0.2364, 0.6496, 0.05796, 0.653, 0.04669, 0.688, 0.05845, 0.6839, 0.06945, 0.05149, 0.2975, 0.04108, 0.2916, 0.06113, 0.2594, 0.07108, 0.2662, 0.6146, 0.04889, 0.6172, 0.0374, 0.653, 0.04669, 0.6496, 0.05796, 0.03448, 0.3307, 0.02318, 0.326, 0.04108, 0.2916, 0.05149, 0.2975, 0.5791, 0.04229, 0.5808, 0.03063, 0.6172, 0.0374, 0.6146, 0.04889, 0.9506, 0.2983, 0.9609, 0.2926, 0.9782, 0.3261, 0.967, 0.3307, 0.543, 0.0382, 0.544, 0.02643, 0.5808, 0.03063, 0.5791, 0.04229, 0.9321, 0.2678, 0.9418, 0.2614, 0.9609, 0.2926, 0.9506, 0.2983, 0.5068, 0.03664, 0.5069, 0.02482, 0.544, 0.02643, 0.543, 0.0382, 0.9115, 0.2386, 0.9207, 0.2316, 0.9418, 0.2614, 0.9321, 0.2678, 0.2941, 0.08039, 0.2894, 0.06948, 0.3241, 0.05568, 0.3281, 0.06689, 0.4705, 0.03763, 0.4698, 0.02581, 0.5069, 0.02482, 0.5068, 0.03664, 0.8888, 0.2109, 0.8976, 0.2032, 0.9207, 0.2316, 0.9115, 0.2386, 0.2612, 0.09626, 0.2556, 0.08569, 0.2894, 0.06948, 0.2941, 0.08039, 0.4343, 0.04116, 0.4327, 0.02941, 0.4698, 0.02581, 0.4705, 0.03763, 0.8643, 0.1849, 0.8725, 0.1766, 0.8976, 0.2032, 0.8888, 0.2109, 0.2293, 0.1144, 0.2231, 0.1043, 0.2556, 0.08569, 0.2612, 0.09626, 0.3984, 0.04724, 0.396, 0.03561, 0.4327, 0.02941, 0.4343, 0.04116, 0.8379, 0.1606, 0.8456, 0.1517, 0.8725, 0.1766, 0.8643, 0.1849, 0.1988, 0.1348, 0.1918, 0.1251, 0.2231, 0.1043, 0.2293, 0.1144, 0.3629, 0.05583, 0.3597, 0.04438, 0.396, 0.03561, 0.3984, 0.04724, 0.5069, 0.02482, 0.5073, 5.75e-05, 0.5461, 0.001787, 0.544, 0.02643, 0.9207, 0.2316, 0.9402, 0.2169, 0.9622, 0.2482, 0.9418, 0.2614, 0.2894, 0.06948, 0.2795, 0.04656, 0.3159, 0.03216, 0.3241, 0.05568, 0.4698, 0.02581, 0.4684, 0.001056, 0.5073, 5.75e-05, 0.5069, 0.02482, 0.8976, 0.2032, 0.916, 0.1873, 0.9402, 0.2169, 0.9207, 0.2316, 0.2556, 0.08569, 0.2442, 0.06349, 0.2795, 0.04656, 0.2894, 0.06948, 0.4327, 0.02941, 0.4296, 0.004784, 0.4684, 0.001056, 0.4698, 0.02581, 0.8725, 0.1766, 0.8898, 0.1593, 0.916, 0.1873, 0.8976, 0.2032, 0.2231, 0.1043, 0.2101, 0.08288, 0.2442, 0.06349, 0.2556, 0.08569, 0.396, 0.03561, 0.3912, 0.01123, 0.4296, 0.004784, 0.4327, 0.02941, 0.8456, 0.1517, 0.8616, 0.1333, 0.8898, 0.1593, 0.8725, 0.1766, 0.1918, 0.1251, 0.1774, 0.1047, 0.2101, 0.08288, 0.2231, 0.1043, 0.3597, 0.04438, 0.3532, 0.02037, 0.3912, 0.01123, 0.396, 0.03561, 0.8169, 0.1288, 0.8317, 0.1092, 0.8616, 0.1333, 0.8456, 0.1517, 0.1621, 0.1481, 0.1462, 0.1287, 0.1774, 0.1047, 0.1918, 0.1251, 0.3241, 0.05568, 0.3159, 0.03216, 0.3532, 0.02037, 0.3597, 0.04438, 0.7867, 0.1079, 0.8, 0.08733, 0.8317, 0.1092, 0.8169, 0.1288, 0.134, 0.1731, 0.1168, 0.1549, 0.1462, 0.1287, 0.1621, 0.1481, 0.755, 0.08913, 0.7669, 0.06767, 0.8, 0.08733, 0.7867, 0.1079, 0.1078, 0.2001, 0.08927, 0.1831, 0.1168, 0.1549, 0.134, 0.1731, 0.7221, 0.07262, 0.7325, 0.05035, 0.7669, 0.06767, 0.755, 0.08913, 0.08342, 0.2289, 0.06375, 0.2132, 0.08927, 0.1831, 0.1078, 0.2001, 0.688, 0.05845, 0.6968, 0.03548, 0.7325, 0.05035, 0.7221, 0.07262, 0.06113, 0.2594, 0.04037, 0.2451, 0.06375, 0.2132, 0.08342, 0.2289, 0.653, 0.04669, 0.6602, 0.02312, 0.6968, 0.03548, 0.688, 0.05845, 0.04108, 0.2916, 0.0192, 0.2786, 0.04037, 0.2451, 0.06113, 0.2594, 0.6172, 0.0374, 0.6227, 0.01335, 0.6602, 0.02312, 0.653, 0.04669, 0.02318, 0.326, 5.75e-05, 0.3137, 0.0192, 0.2786, 0.04108, 0.2916, 0.5808, 0.03063, 0.5846, 0.006228, 0.6227, 0.01335, 0.6172, 0.0374, 0.9609, 0.2926, 0.982, 0.2808, 0.9999, 0.3145, 0.9782, 0.3261, 0.544, 0.02643, 0.5461, 0.001787, 0.5846, 0.006228, 0.5808, 0.03063, 0.9418, 0.2614, 0.9622, 0.2482, 0.982, 0.2808, 0.9609, 0.2926, 0.1878, 1.139, 0.4428, 0.6621, 0.2858, 1.18, 0.6979, 1.139, 0.4428, 0.6621, 0.786, 1.08, 0.4959, 0.1237, 0.4428, 0.6621, 0.3898, 0.1237, 0.09964, 1.08, 0.4428, 0.6621, 0.1878, 1.139, 0.5999, 1.18, 0.4428, 0.6621, 0.6979, 1.139, 0.5999, 0.1444, 0.4428, 0.6621, 0.4959, 0.1237, 0.02465, 1.005, 0.4428, 0.6621, 0.09964, 1.08, 0.4959, 1.2, 0.4428, 0.6621, 0.5999, 1.18, 0.6979, 0.185, 0.4428, 0.6621, 0.5999, 0.1444, -0.03427, 0.9171, 0.4428, 0.6621, 0.02465, 1.005, 0.786, 0.2439, 0.4428, 0.6621, 0.6979, 0.185, -0.07485, 0.8191, 0.4428, 0.6621, -0.03427, 0.9171, 0.861, 0.3189, 0.4428, 0.6621, 0.786, 0.2439, -0.09554, 0.7151, 0.4428, 0.6621, -0.07485, 0.8191, 0.9199, 0.4071, 0.4428, 0.6621, 0.861, 0.3189, -0.09554, 0.6091, 0.4428, 0.6621, -0.09554, 0.7151, 0.9605, 0.505, 0.4428, 0.6621, 0.9199, 0.4071, -0.07485, 0.505, 0.4428, 0.6621, -0.09554, 0.6091, 0.9812, 0.6091, 0.4428, 0.6621, 0.9605, 0.505, -0.03426, 0.4071, 0.4428, 0.6621, -0.07485, 0.505, 0.9812, 0.7151, 0.4428, 0.6621, 0.9812, 0.6091, 0.02465, 0.3189, 0.4428, 0.6621, -0.03426, 0.4071, 0.9605, 0.8191, 0.4428, 0.6621, 0.9812, 0.7151, 0.09964, 0.2439, 0.4428, 0.6621, 0.02465, 0.3189, 0.9199, 0.9171, 0.4428, 0.6621, 0.9605, 0.8191, 0.1878, 0.185, 0.4428, 0.6621, 0.09964, 0.2439, 0.3898, 1.2, 0.4428, 0.6621, 0.4959, 1.2, 0.861, 1.005, 0.4428, 0.6621, 0.9199, 0.9171, 0.2858, 0.1444, 0.4428, 0.6621, 0.1878, 0.185, 0.2858, 1.18, 0.4428, 0.6621, 0.3898, 1.2, 0.786, 1.08, 0.4428, 0.6621, 0.861, 1.005, 0.3898, 0.1237, 0.4428, 0.6621, 0.2858, 0.1444, 0.8279, 0.1554, 0.8357, 0.1467, 0.8637, 0.1737, 0.8553, 0.1817, 0.9335, 0.2665, 0.9514, 0.2563, 0.9703, 0.2919, 0.9517, 0.3007, 0.287, 0.0707, 0.278, 0.05182, 0.3156, 0.03544, 0.3231, 0.05495, 0.4761, 0.02156, 0.4751, 0.0007756, 0.5159, 6.138e-05, 0.5153, 0.02084, 0.9127, 0.2338, 0.9297, 0.2222, 0.9514, 0.2563, 0.9335, 0.2665, 0.2522, 0.08927, 0.2417, 0.07112, 0.278, 0.05182, 0.287, 0.0707, 0.4371, 0.02535, 0.4344, 0.004699, 0.4751, 0.0007756, 0.4761, 0.02156, 0.8894, 0.2028, 0.9054, 0.1899, 0.9297, 0.2222, 0.9127, 0.2338, 0.219, 0.1107, 0.207, 0.09322, 0.2417, 0.07112, 0.2522, 0.08927, 0.3984, 0.03221, 0.3941, 0.01181, 0.4344, 0.004699, 0.4371, 0.02535, 0.8637, 0.1737, 0.8786, 0.1596, 0.9054, 0.1899, 0.8894, 0.2028, 0.1869, 0.1348, 0.1735, 0.1182, 0.207, 0.09322, 0.219, 0.1107, 0.3603, 0.04209, 0.3544, 0.02208, 0.3941, 0.01181, 0.3984, 0.03221, 0.8357, 0.1467, 0.8495, 0.1314, 0.8786, 0.1596, 0.8637, 0.1737, 0.1566, 0.1621, 0.1416, 0.1462, 0.1735, 0.1182, 0.1869, 0.1348, 0.3231, 0.05495, 0.3156, 0.03544, 0.3544, 0.02208, 0.3603, 0.04209, 0.8057, 0.122, 0.8183, 0.1056, 0.8495, 0.1314, 0.8357, 0.1467, 0.1278, 0.1918, 0.1114, 0.177, 0.1416, 0.1462, 0.1566, 0.1621, 0.7738, 0.09965, 0.7851, 0.08235, 0.8183, 0.1056, 0.8057, 0.122, 0.1011, 0.2243, 0.08352, 0.2107, 0.1114, 0.177, 0.1278, 0.1918, 0.7402, 0.07988, 0.7501, 0.06172, 0.7851, 0.08235, 0.7738, 0.09965, 0.07699, 0.2587, 0.05832, 0.2465, 0.08352, 0.2107, 0.1011, 0.2243, 0.7051, 0.06279, 0.7136, 0.04389, 0.7501, 0.06172, 0.7402, 0.07988, 0.0556, 0.295, 0.036, 0.2843, 0.05832, 0.2465, 0.07699, 0.2587, 0.6688, 0.04849, 0.6757, 0.02898, 0.7136, 0.04389, 0.7051, 0.06279, 0.03718, 0.3329, 0.01664, 0.3237, 0.036, 0.2843, 0.0556, 0.295, 0.6314, 0.03708, 0.6368, 0.01706, 0.6757, 0.02898, 0.6688, 0.04849, 0.02167, 0.3733, 6.138e-05, 0.3649, 0.01664, 0.3237, 0.03718, 0.3329, 0.5932, 0.02863, 0.597, 0.008236, 0.6368, 0.01706, 0.6314, 0.03708, 0.9673, 0.3362, 0.9863, 0.3289, 0.9999, 0.3668, 0.9804, 0.3739, 0.5545, 0.02321, 0.5567, 0.002555, 0.597, 0.008236, 0.5932, 0.02863, 0.9517, 0.3007, 0.9703, 0.2919, 0.9863, 0.3289, 0.9673, 0.3362, 0.1878, 1.139, 0.4428, 0.6621, 0.2858, 1.18, 0.6979, 1.139, 0.4428, 0.6621, 0.786, 1.08, 0.4959, 0.1237, 0.4428, 0.6621, 0.3898, 0.1237, 0.09964, 1.08, 0.4428, 0.6621, 0.1878, 1.139, 0.5999, 1.18, 0.4428, 0.6621, 0.6979, 1.139, 0.5999, 0.1444, 0.4428, 0.6621, 0.4959, 0.1237, 0.02465, 1.005, 0.4428, 0.6621, 0.09964, 1.08, 0.4959, 1.2, 0.4428, 0.6621, 0.5999, 1.18, 0.6979, 0.185, 0.4428, 0.6621, 0.5999, 0.1444, -0.03427, 0.9171, 0.4428, 0.6621, 0.02465, 1.005, 0.786, 0.2439, 0.4428, 0.6621, 0.6979, 0.185, -0.07485, 0.8191, 0.4428, 0.6621, -0.03427, 0.9171, 0.861, 0.3189, 0.4428, 0.6621, 0.786, 0.2439, -0.09554, 0.7151, 0.4428, 0.6621, -0.07485, 0.8191, 0.9199, 0.4071, 0.4428, 0.6621, 0.861, 0.3189, -0.09554, 0.6091, 0.4428, 0.6621, -0.09554, 0.7151, 0.9605, 0.505, 0.4428, 0.6621, 0.9199, 0.4071, -0.07485, 0.505, 0.4428, 0.6621, -0.09554, 0.6091, 0.9812, 0.6091, 0.4428, 0.6621, 0.9605, 0.505, -0.03426, 0.4071, 0.4428, 0.6621, -0.07485, 0.505, 0.9812, 0.7151, 0.4428, 0.6621, 0.9812, 0.6091, 0.02465, 0.3189, 0.4428, 0.6621, -0.03426, 0.4071, 0.9605, 0.8191, 0.4428, 0.6621, 0.9812, 0.7151, 0.09964, 0.2439, 0.4428, 0.6621, 0.02465, 0.3189, 0.9199, 0.9171, 0.4428, 0.6621, 0.9605, 0.8191, 0.1878, 0.185, 0.4428, 0.6621, 0.09964, 0.2439, 0.3898, 1.2, 0.4428, 0.6621, 0.4959, 1.2, 0.861, 1.005, 0.4428, 0.6621, 0.9199, 0.9171, 0.2858, 0.1444, 0.4428, 0.6621, 0.1878, 0.185, 0.2858, 1.18, 0.4428, 0.6621, 0.3898, 1.2, 0.786, 1.08, 0.4428, 0.6621, 0.861, 1.005, 0.3898, 0.1237, 0.4428, 0.6621, 0.2858, 0.1444, 0.001047, 0.1441, 0.001047, 7.057e-05, 0.4935, 7.024e-05, 0.4935, 0.1441, 7.024e-05, 0.712, 7.024e-05, 0.4321, 0.4925, 0.4321, 0.4925, 0.712, 0.001047, 0.9999, 7.024e-05, 0.712, 0.4925, 0.712, 0.4935, 0.9999, 7.024e-05, 0.4321, 0.001047, 0.1441, 0.4935, 0.1441, 0.4925, 0.4321, 0.7086, 0.3761, 0.7086, 0.3434, 0.7086, 0.3434, 0.7086, 0.3761, 0.7086, 0.9728, 0.7086, 0.9445, 0.7086, 0.9445, 0.7086, 0.9728, 0.7086, 0.4088, 0.7086, 0.3761, 0.7086, 0.3761, 0.7086, 0.4088, 0.7086, 1.0, 0.7086, 0.9728, 0.7086, 0.9728, 0.7086, 1.0, 0.7086, 0.4415, 0.7086, 0.4088, 0.7086, 0.4088, 0.7086, 0.4415, 0.7086, 0.03006, 0.7086, 0.001242, 0.7086, 0.001242, 0.7086, 0.03006, 0.7086, 0.4742, 0.7086, 0.4415, 0.7086, 0.4415, 0.7086, 0.4742, 0.7086, 0.05949, 0.7086, 0.03006, 0.7086, 0.03006, 0.7086, 0.05949, 0.7086, 0.5068, 0.7086, 0.4742, 0.7086, 0.4742, 0.7086, 0.5068, 0.7086, 0.08945, 0.7086, 0.05949, 0.7086, 0.05949, 0.7086, 0.08945, 0.7086, 0.7006, 0.7086, 0.6687, 0.7086, 0.6687, 0.7086, 0.7006, 0.7086, 0.5394, 0.7086, 0.5068, 0.7086, 0.5068, 0.7086, 0.5394, 0.7086, 0.1199, 0.7086, 0.08945, 0.7086, 0.08945, 0.7086, 0.1199, 0.7086, 0.7322, 0.7086, 0.7006, 0.7086, 0.7006, 0.7086, 0.7322, 0.7086, 0.5719, 0.7086, 0.5394, 0.7086, 0.5394, 0.7086, 0.5719, 0.7086, 0.1507, 0.7086, 0.1199, 0.7086, 0.1199, 0.7086, 0.1507, 0.7086, 0.7637, 0.7086, 0.7322, 0.7086, 0.7322, 0.7086, 0.7637, 0.7086, 0.6043, 0.7086, 0.5719, 0.7086, 0.5719, 0.7086, 0.6043, 0.7086, 0.1819, 0.7086, 0.1507, 0.7086, 0.1507, 0.7086, 0.1819, 0.7086, 0.7948, 0.7086, 0.7637, 0.7086, 0.7637, 0.7086, 0.7948, 0.7086, 0.6366, 0.7086, 0.6043, 0.7086, 0.6043, 0.7086, 0.6366, 0.7086, 0.2135, 0.7086, 0.1819, 0.7086, 0.1819, 0.7086, 0.2135, 0.7086, 0.8256, 0.7086, 0.7948, 0.7086, 0.7948, 0.7086, 0.8256, 0.7086, 0.6687, 0.7086, 0.6366, 0.7086, 0.6366, 0.7086, 0.6687, 0.7086, 0.2458, 0.7086, 0.2135, 0.7086, 0.2135, 0.7086, 0.2458, 0.7086, 0.856, 0.7086, 0.8256, 0.7086, 0.8256, 0.7086, 0.856, 0.7086, 0.2782, 0.7086, 0.2458, 0.7086, 0.2458, 0.7086, 0.2782, 0.7086, 0.886, 0.7086, 0.856, 0.7086, 0.856, 0.7086, 0.886, 0.7086, 0.3108, 0.7086, 0.2782, 0.7086, 0.2782, 0.7086, 0.3108, 0.7086, 0.9155, 0.7086, 0.886, 0.7086, 0.886, 0.7086, 0.9155, 0.7086, 0.3434, 0.7086, 0.3108, 0.7086, 0.3108, 0.7086, 0.3434, 0.7086, 0.9445, 0.7086, 0.9155, 0.7086, 0.9155, 0.7086, 0.9445, 0.7086, 0.9155, 0.7086, 0.886, 0.7086, 0.886, 0.7086, 0.9155, 0.7086, 0.3434, 0.7086, 0.3108, 0.7086, 0.3108, 0.7086, 0.3434, 0.7086, 0.9445, 0.7086, 0.9155, 0.7086, 0.9155, 0.7086, 0.9445, 0.7086, 0.3761, 0.7086, 0.3434, 0.7086, 0.3434, 0.7086, 0.3761, 0.7086, 0.9728, 0.7086, 0.9445, 0.7086, 0.9445, 0.7086, 0.9728, 0.7086, 0.4088, 0.7086, 0.3761, 0.7086, 0.3761, 0.7086, 0.4088, 0.7086, 1.0, 0.7086, 0.9728, 0.7086, 0.9728, 0.7086, 1.0, 0.7086, 0.4415, 0.7086, 0.4088, 0.7086, 0.4088, 0.7086, 0.4415, 0.7086, 0.03006, 0.7086, 0.001242, 0.7086, 0.001242, 0.7086, 0.03006, 0.7086, 0.4742, 0.7086, 0.4415, 0.7086, 0.4415, 0.7086, 0.4742, 0.7086, 0.05949, 0.7086, 0.03006, 0.7086, 0.03006, 0.7086, 0.05949, 0.7086, 0.5068, 0.7086, 0.4742, 0.7086, 0.4742, 0.7086, 0.5068, 0.7086, 0.08945, 0.7086, 0.05949, 0.7086, 0.05949, 0.7086, 0.08945, 0.7086, 0.7006, 0.7086, 0.6687, 0.7086, 0.6687, 0.7086, 0.7006, 0.7086, 0.5394, 0.7086, 0.5068, 0.7086, 0.5068, 0.7086, 0.5394, 0.7086, 0.1199, 0.7086, 0.08945, 0.7086, 0.08945, 0.7086, 0.1199, 0.7086, 0.7322, 0.7086, 0.7006, 0.7086, 0.7006, 0.7086, 0.7322, 0.7086, 0.5719, 0.7086, 0.5394, 0.7086, 0.5394, 0.7086, 0.5719, 0.7086, 0.1507, 0.7086, 0.1199, 0.7086, 0.1199, 0.7086, 0.1507, 0.7086, 0.7637, 0.7086, 0.7322, 0.7086, 0.7322, 0.7086, 0.7637, 0.7086, 0.6043, 0.7086, 0.5719, 0.7086, 0.5719, 0.7086, 0.6043, 0.7086, 0.1819, 0.7086, 0.1507, 0.7086, 0.1507, 0.7086, 0.1819, 0.7086, 0.7948, 0.7086, 0.7637, 0.7086, 0.7637, 0.7086, 0.7948, 0.7086, 0.6366, 0.7086, 0.6043, 0.7086, 0.6043, 0.7086, 0.6366, 0.7086, 0.2135, 0.7086, 0.1819, 0.7086, 0.1819, 0.7086, 0.2135, 0.7086, 0.8256, 0.7086, 0.7948, 0.7086, 0.7948, 0.7086, 0.8256, 0.7086, 0.6687, 0.7086, 0.6366, 0.7086, 0.6366, 0.7086, 0.6687, 0.7086, 0.2458, 0.7086, 0.2135, 0.7086, 0.2135, 0.7086, 0.2458, 0.7086, 0.856, 0.7086, 0.8256, 0.7086, 0.8256, 0.7086, 0.856, 0.7086, 0.2782, 0.7086, 0.2458, 0.7086, 0.2458, 0.7086, 0.2782, 0.7086, 0.886, 0.7086, 0.856, 0.7086, 0.856, 0.7086, 0.886, 0.7086, 0.3108, 0.7086, 0.2782, 0.7086, 0.2782, 0.7086, 0.3108, 0.7086, 1.0, 0.7086, 0.9728, 0.7086, 1.0, 0.7086, 0.4415, 0.7086, 0.4088, 0.7086, 0.4415, 0.7086, 0.03006, 0.7086, 0.001242, 0.7086, 0.03006, 0.7086, 0.4742, 0.7086, 0.4415, 0.7086, 0.4742, 0.7086, 0.05949, 0.7086, 0.03006, 0.7086, 0.05949, 0.7086, 0.5068, 0.7086, 0.4742, 0.7086, 0.5068, 0.7086, 0.08945, 0.7086, 0.05949, 0.7086, 0.08945, 0.7086, 0.7006, 0.7086, 0.6687, 0.7086, 0.7006, 0.7086, 0.5394, 0.7086, 0.5068, 0.7086, 0.5394, 0.7086, 0.1199, 0.7086, 0.08945, 0.7086, 0.1199, 0.7086, 0.7322, 0.7086, 0.7006, 0.7086, 0.7322, 0.7086, 0.5719, 0.7086, 0.5394, 0.7086, 0.5719, 0.7086, 0.1507, 0.7086, 0.1199, 0.7086, 0.1507, 0.7086, 0.7637, 0.7086, 0.7322, 0.7086, 0.7637, 0.7086, 0.6043, 0.7086, 0.5719, 0.7086, 0.6043, 0.7086, 0.1819, 0.7086, 0.1507, 0.7086, 0.1819, 0.7086, 0.7948, 0.7086, 0.7637, 0.7086, 0.7948, 0.7086, 0.6366, 0.7086, 0.6043, 0.7086, 0.6366, 0.7086, 0.2135, 0.7086, 0.1819, 0.7086, 0.2135, 0.7086, 0.8256, 0.7086, 0.7948, 0.7086, 0.8256, 0.7086, 0.6687, 0.7086, 0.6366, 0.7086, 0.6687, 0.7086, 0.2458, 0.7086, 0.2135, 0.7086, 0.2458, 0.7086, 0.856, 0.7086, 0.8256, 0.7086, 0.856, 0.7086, 0.2782, 0.7086, 0.2458, 0.7086, 0.2782, 0.7086, 0.886, 0.7086, 0.856, 0.7086, 0.886, 0.7086, 0.3108, 0.7086, 0.2782, 0.7086, 0.3108, 0.7086, 0.9155, 0.7086, 0.886, 0.7086, 0.9155, 0.7086, 0.3434, 0.7086, 0.3108, 0.7086, 0.3434, 0.7086, 0.9445, 0.7086, 0.9155, 0.7086, 0.9445, 0.7086, 0.3761, 0.7086, 0.3434, 0.7086, 0.3761, 0.7086, 0.9728, 0.7086, 0.9445, 0.7086, 0.9728, 0.7086, 0.4088, 0.7086, 0.3761, 0.7086, 0.4088, 0.7086, 0.4415, 0.7086, 0.4088, 0.7086, 0.4088, 0.7086, 0.4415, 0.7086, 0.03006, 0.7086, 0.001242, 0.7086, 0.001242, 0.7086, 0.03006, 0.7086, 0.4088, 0.7086, 0.3761, 0.7086, 0.3761, 0.7086, 0.4088, 0.7086, 1.0, 0.7086, 0.9728, 0.7086, 0.9728, 0.7086, 1.0, 0.7086, 0.3761, 0.7086, 0.3434, 0.7086, 0.3434, 0.7086, 0.3761, 0.7086, 0.6687, 0.7086, 0.6366, 0.7086, 0.6366, 0.7086, 0.6687, 0.7086, 0.9728, 0.7086, 0.9445, 0.7086, 0.9445, 0.7086, 0.9728, 0.7086, 0.3434, 0.7086, 0.3108, 0.7086, 0.3108, 0.7086, 0.3434, 0.7086, 0.9445, 0.7086, 0.9155, 0.7086, 0.9155, 0.7086, 0.9445, 0.7086, 0.3108, 0.7086, 0.2782, 0.7086, 0.2782, 0.7086, 0.3108, 0.7086, 0.6366, 0.7086, 0.6043, 0.7086, 0.6043, 0.7086, 0.6366, 0.7086, 0.9155, 0.7086, 0.886, 0.7086, 0.886, 0.7086, 0.9155, 0.7086, 0.2782, 0.7086, 0.2458, 0.7086, 0.2458, 0.7086, 0.2782, 0.7086, 0.886, 0.7086, 0.856, 0.7086, 0.856, 0.7086, 0.886, 0.7086, 0.2458, 0.7086, 0.2135, 0.7086, 0.2135, 0.7086, 0.2458, 0.7086, 0.856, 0.7086, 0.8256, 0.7086, 0.8256, 0.7086, 0.856, 0.7086, 0.6043, 0.7086, 0.5719, 0.7086, 0.5719, 0.7086, 0.6043, 0.7086, 0.2135, 0.7086, 0.1819, 0.7086, 0.1819, 0.7086, 0.2135, 0.7086, 0.8256, 0.7086, 0.7948, 0.7086, 0.7948, 0.7086, 0.8256, 0.7086, 0.1819, 0.7086, 0.1507, 0.7086, 0.1507, 0.7086, 0.1819, 0.7086, 0.5719, 0.7086, 0.5394, 0.7086, 0.5394, 0.7086, 0.5719, 0.7086, 0.7948, 0.7086, 0.7637, 0.7086, 0.7637, 0.7086, 0.7948, 0.7086, 0.1507, 0.7086, 0.1199, 0.7086, 0.1199, 0.7086, 0.1507, 0.7086, 0.7637, 0.7086, 0.7322, 0.7086, 0.7322, 0.7086, 0.7637, 0.7086, 0.1199, 0.7086, 0.08945, 0.7086, 0.08945, 0.7086, 0.1199, 0.7086, 0.5394, 0.7086, 0.5068, 0.7086, 0.5068, 0.7086, 0.5394, 0.7086, 0.7322, 0.7086, 0.7006, 0.7086, 0.7006, 0.7086, 0.7322, 0.7086, 0.08945, 0.7086, 0.05949, 0.7086, 0.05949, 0.7086, 0.08945, 0.7086, 0.5068, 0.7086, 0.4742, 0.7086, 0.4742, 0.7086, 0.5068, 0.7086, 0.7006, 0.7086, 0.6687, 0.7086, 0.6687, 0.7086, 0.7006, 0.7086, 0.4742, 0.7086, 0.4415, 0.7086, 0.4415, 0.7086, 0.4742, 0.7086, 0.05949, 0.7086, 0.03006, 0.7086, 0.03006, 0.7086, 0.05949, 0.7086, 0.3434, 0.7086, 0.3108, 0.7086, 0.3108, 0.7086, 0.3434, 0.7086, 0.9728, 0.7086, 0.9445, 0.7086, 0.9445, 0.7086, 0.9728, 0.7086, 0.3761, 0.7086, 0.3434, 0.7086, 0.3434, 0.7086, 0.3761, 0.7086, 0.4088, 0.7086, 0.3761, 0.7086, 0.3761, 0.7086, 0.4088, 0.7086, 1.0, 0.7086, 0.9728, 0.7086, 0.9728, 0.7086, 1.0, 0.7086, 0.4415, 0.7086, 0.4088, 0.7086, 0.4088, 0.7086, 0.4415, 0.7086, 0.03006, 0.7086, 0.001242, 0.7086, 0.001242, 0.7086, 0.03006, 0.7086, 0.4742, 0.7086, 0.4415, 0.7086, 0.4415, 0.7086, 0.4742, 0.7086, 0.05949, 0.7086, 0.03006, 0.7086, 0.03006, 0.7086, 0.05949, 0.7086, 0.7006, 0.7086, 0.6687, 0.7086, 0.6687, 0.7086, 0.7006, 0.7086, 0.5068, 0.7086, 0.4742, 0.7086, 0.4742, 0.7086, 0.5068, 0.7086, 0.08945, 0.7086, 0.05949, 0.7086, 0.05949, 0.7086, 0.08945, 0.7086, 0.7322, 0.7086, 0.7006, 0.7086, 0.7006, 0.7086, 0.7322, 0.7086, 0.5394, 0.7086, 0.5068, 0.7086, 0.5068, 0.7086, 0.5394, 0.7086, 0.1199, 0.7086, 0.08945, 0.7086, 0.08945, 0.7086, 0.1199, 0.7086, 0.7637, 0.7086, 0.7322, 0.7086, 0.7322, 0.7086, 0.7637, 0.7086, 0.5719, 0.7086, 0.5394, 0.7086, 0.5394, 0.7086, 0.5719, 0.7086, 0.1507, 0.7086, 0.1199, 0.7086, 0.1199, 0.7086, 0.1507, 0.7086, 0.7948, 0.7086, 0.7637, 0.7086, 0.7637, 0.7086, 0.7948, 0.7086, 0.6043, 0.7086, 0.5719, 0.7086, 0.5719, 0.7086, 0.6043, 0.7086, 0.1819, 0.7086, 0.1507, 0.7086, 0.1507, 0.7086, 0.1819, 0.7086, 0.8256, 0.7086, 0.7948, 0.7086, 0.7948, 0.7086, 0.8256, 0.7086, 0.6366, 0.7086, 0.6043, 0.7086, 0.6043, 0.7086, 0.6366, 0.7086, 0.2135, 0.7086, 0.1819, 0.7086, 0.1819, 0.7086, 0.2135, 0.7086, 0.856, 0.7086, 0.8256, 0.7086, 0.8256, 0.7086, 0.856, 0.7086, 0.6687, 0.7086, 0.6366, 0.7086, 0.6366, 0.7086, 0.6687, 0.7086, 0.2458, 0.7086, 0.2135, 0.7086, 0.2135, 0.7086, 0.2458, 0.7086, 0.886, 0.7086, 0.856, 0.7086, 0.856, 0.7086, 0.886, 0.7086, 0.2782, 0.7086, 0.2458, 0.7086, 0.2458, 0.7086, 0.2782, 0.7086, 0.9155, 0.7086, 0.886, 0.7086, 0.886, 0.7086, 0.9155, 0.7086, 0.3108, 0.7086, 0.2782, 0.7086, 0.2782, 0.7086, 0.3108, 0.7086, 0.9445, 0.7086, 0.9155, 0.7086, 0.9155, 0.7086, 0.9445, 0.7086, 0.4415, 0.7086, 0.4088, 0.7086, 0.4415, 0.7086, 0.03006, 0.7086, 0.001242, 0.7086, 0.03006, 0.7086, 0.4742, 0.7086, 0.4415, 0.7086, 0.4742, 0.7086, 0.05949, 0.7086, 0.03006, 0.7086, 0.05949, 0.7086, 0.5068, 0.7086, 0.4742, 0.7086, 0.5068, 0.7086, 0.08945, 0.7086, 0.05949, 0.7086, 0.08945, 0.7086, 0.7006, 0.7086, 0.6687, 0.7086, 0.7006, 0.7086, 0.5394, 0.7086, 0.5068, 0.7086, 0.5394, 0.7086, 0.1199, 0.7086, 0.08945, 0.7086, 0.1199, 0.7086, 0.7322, 0.7086, 0.7006, 0.7086, 0.7322, 0.7086, 0.5719, 0.7086, 0.5394, 0.7086, 0.5719, 0.7086, 0.1507, 0.7086, 0.1199, 0.7086, 0.1507, 0.7086, 0.7637, 0.7086, 0.7322, 0.7086, 0.7637, 0.7086, 0.6043, 0.7086, 0.5719, 0.7086, 0.6043, 0.7086, 0.1819, 0.7086, 0.1507, 0.7086, 0.1819, 0.7086, 0.7948, 0.7086, 0.7637, 0.7086, 0.7948, 0.7086, 0.6366, 0.7086, 0.6043, 0.7086, 0.6366, 0.7086, 0.2135, 0.7086, 0.1819, 0.7086, 0.2135, 0.7086, 0.8256, 0.7086, 0.7948, 0.7086, 0.8256, 0.7086, 0.6687, 0.7086, 0.6366, 0.7086, 0.6687, 0.7086, 0.2458, 0.7086, 0.2135, 0.7086, 0.2458, 0.7086, 0.856, 0.7086, 0.8256, 0.7086, 0.856, 0.7086, 0.2782, 0.7086, 0.2458, 0.7086, 0.2782, 0.7086, 0.886, 0.7086, 0.856, 0.7086, 0.886, 0.7086, 0.3108, 0.7086, 0.2782, 0.7086, 0.3108, 0.7086, 0.9155, 0.7086, 0.886, 0.7086, 0.9155, 0.7086, 0.3434, 0.7086, 0.3108, 0.7086, 0.3434, 0.7086, 0.9445, 0.7086, 0.9155, 0.7086, 0.9445, 0.7086, 0.3761, 0.7086, 0.3434, 0.7086, 0.3761, 0.7086, 0.9728, 0.7086, 0.9445, 0.7086, 0.9728, 0.7086, 0.4088, 0.7086, 0.3761, 0.7086, 0.4088, 0.7086, 1.0, 0.7086, 0.9728, 0.7086, 1.0])
me_circle.materials.append(mat_wood)
me_circle.materials.append(mat_skin)
me_circle.use_remesh_preserve_volume = False
me_circle.use_remesh_preserve_attributes = False
me_circle.use_mirror_vertex_groups = False
me_circle.update()

# ---- objects
ob_sun = bpy.data.objects.new('Sun', light_sun)
ob_circle = bpy.data.objects.new('Circle', me_circle)
ob_lamp = bpy.data.objects.new('Lamp', light_lamp)
ob_camera = bpy.data.objects.new('Camera', cam_camera)

# ---- transforms, parenting, visibility, modifiers, constraints
ob_sun.location = (-4.875, -1.729, 7.54)
ob_sun.rotation_euler = (0.8951, -0.6423, 0.9535)
ob_sun.lineart.crease_threshold = 0.0
ob_circle.location = (0.0, 0.0, 0.0)
ob_circle.lineart.crease_threshold = 0.0
ob_lamp.location = (4.729, -1.111, 6.323)
ob_lamp.rotation_euler = (0.6503, 0.05522, 1.866)
ob_lamp.lock_rotations_4d = False
ob_lamp.empty_display_type = 'ARROWS'
ob_lamp.color = (0.0, 0.0, 0.0, 0.0)
ob_lamp.lineart.crease_threshold = 0.0
ob_camera.location = (7.481, -6.508, 5.344)
ob_camera.rotation_euler = (1.109, 0.0, 0.8149)
ob_camera.lock_rotations_4d = False
ob_camera.empty_display_type = 'ARROWS'
ob_camera.color = (0.0, 0.0, 0.0, 0.0)
ob_camera.display_type = 'WIRE'
ob_camera.lineart.crease_threshold = 0.0

# ---- collection membership
col_collection_1.objects.link(ob_sun)
col_collection_1.objects.link(ob_circle)
col_collection_1.objects.link(ob_lamp)
col_collection_1.objects.link(ob_camera)

# ---- scene / render settings (as saved in the file)
scene.camera = ob_camera
scene.frame_start = 1; scene.frame_end = 250; scene.frame_set(1)
scene.render.engine = 'BLENDER_EEVEE_NEXT'
scene.render.resolution_percentage = 50
scene.render.dither_intensity = 0.0
scene.cycles.use_denoising = False
scene.cycles.samples = 128
scene.cycles.sampling_pattern = 'TABULATED_SOBOL'
scene.cycles.use_adaptive_sampling = False
scene.cycles.use_light_tree = False
scene.cycles.blur_glossy = 0.0
scene.cycles.sample_clamp_indirect = 0.0
scene.view_settings.view_transform = 'Standard'
bpy.context.view_layer.update()
